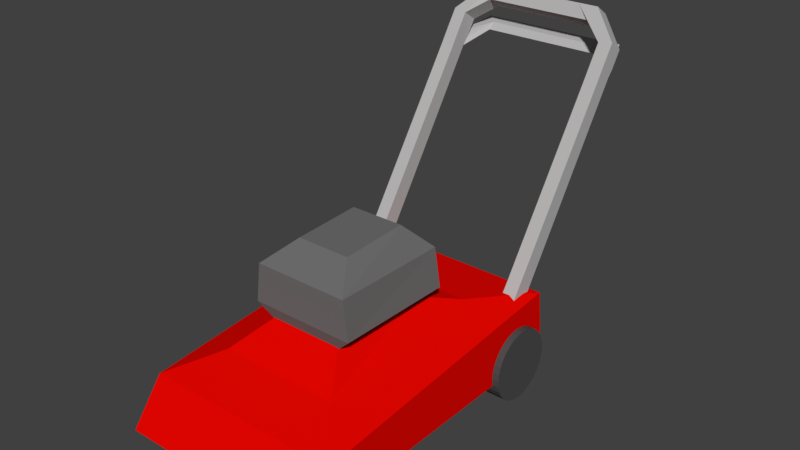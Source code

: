 # Source: LawnMower.blend  (saved by Blender 2.78.0; exported with 4.5.12 LTS)
import bpy
from mathutils import Matrix  # noqa: F401  (used for matrix-valued properties, if any)

bpy.ops.wm.read_factory_settings(use_empty=True)
scene = bpy.context.scene
scene.name = 'Scene'

# ---- collections
col_collection_1 = bpy.data.collections.new('Collection 1'); scene.collection.children.link(col_collection_1)

# ---- materials (node trees are filled in below, after node groups)
mat_engine = bpy.data.materials.new('Engine')
mat_engine.alpha_threshold = 0.0
mat_engine.use_transparent_shadow = False
mat_engine.diffuse_color = (0.1574, 0.1574, 0.1574, 1.0)
mat_engine.roughness = 0.5
mat_engine.specular_intensity = 0.5463
mat_handlemat = bpy.data.materials.new('HandleMat')
mat_handlemat.alpha_threshold = 0.0
mat_handlemat.use_transparent_shadow = False
mat_handlemat.preview_render_type = 'SHADERBALL'
mat_handlemat.diffuse_color = (0.4919, 0.4846, 0.4846, 1.0)
mat_handlemat.roughness = 0.5
mat_handlemat.specular_intensity = 0.6779
mat_wheelmat = bpy.data.materials.new('WheelMat')
mat_wheelmat.alpha_threshold = 0.0
mat_wheelmat.use_transparent_shadow = False
mat_wheelmat.diffuse_color = (0.07658, 0.07658, 0.07658, 1.0)
mat_wheelmat.roughness = 0.5
mat_wheelmat.specular_intensity = 0.05828
mat_chassismat = bpy.data.materials.new('ChassisMat')
mat_chassismat.alpha_threshold = 0.0
mat_chassismat.use_transparent_shadow = False
mat_chassismat.diffuse_color = (0.8, 0.001786, 0.0, 1.0)
mat_chassismat.roughness = 0.5
mat_chassismat.specular_intensity = 0.2362

# ---- material node trees

# ---- world
world_world = bpy.data.worlds.new('World'); scene.world = world_world
world_world.color = (0.05088, 0.05088, 0.05088)
world_world.use_sun_shadow = False
world_world.sun_shadow_jitter_overblur = 0.0
world_world.cycles.sampling_method = 'MANUAL'

# ---- meshes
me_engine = bpy.data.meshes.new('Engine')
me_engine.from_pydata([(-0.08794, -0.1752, 0.2721), (-0.08794, 0.07838, 0.2721), (0.08794, -0.1752, 0.2721), (0.08794, 0.07838, 0.2721), (-0.1274, -0.1872, 0.3098), (-0.131, 0.1006, 0.3098), (0.1274, -0.1872, 0.3098), (0.131, 0.1006, 0.3098), (-0.1155, -0.1872, 0.4038), (-0.1168, 0.1006, 0.4024), (0.1155, -0.1872, 0.4038), (0.1168, 0.1006, 0.4024), (-0.06557, -0.1174, 0.4517), (-0.06557, 0.04849, 0.4586), (0.06557, -0.1174, 0.4517), (0.06557, 0.04849, 0.4586)], [], [(0, 1, 3, 2), (0, 2, 6, 4), (6, 7, 11, 10), (3, 1, 5, 7), (2, 3, 7, 6), (1, 0, 4, 5), (8, 10, 14, 12), (5, 4, 8, 9), (4, 6, 10, 8), (7, 5, 9, 11), (15, 13, 12, 14), (11, 9, 13, 15), (10, 11, 15, 14), (9, 8, 12, 13)])
me_engine.materials.append(mat_engine)
me_engine.use_remesh_preserve_volume = False
me_engine.use_remesh_preserve_attributes = False
me_engine.use_mirror_vertex_groups = False
me_engine.update()
me_handle = bpy.data.meshes.new('Handle')
me_handle.from_pydata([(-0.2185, 0.254, 0.2315), (-0.1523, 0.6393, 0.807), (-0.2185, 0.2911, 0.2066), (-0.1523, 0.6764, 0.7821), (0.2185, 0.254, 0.2315), (0.1523, 0.6393, 0.807), (0.2185, 0.2911, 0.2066), (0.1523, 0.6764, 0.7821), (-0.1853, 0.2911, 0.2066), (-0.1385, 0.6764, 0.7821), (-0.1853, 0.254, 0.2315), (-0.1385, 0.6393, 0.807), (0.1385, 0.6764, 0.7821), (0.1853, 0.254, 0.2315), (0.1853, 0.2911, 0.2066), (0.1385, 0.6393, 0.807), (-0.2185, 0.5712, 0.705), (-0.2185, 0.6353, 0.7209), (0.2185, 0.6353, 0.7209), (0.2185, 0.5983, 0.7457), (-0.1853, 0.595, 0.7409), (-0.1853, 0.6321, 0.716), (0.1853, 0.595, 0.7409), (0.1853, 0.6321, 0.716), (-0.1006, 0.6393, 0.807), (-0.1006, 0.6764, 0.7821), (-0.1348, 0.6628, 0.7508), (-0.1348, 0.6257, 0.7756), (0.1011, 0.6764, 0.7821), (0.1344, 0.6628, 0.7508), (0.1011, 0.6393, 0.807), (0.1344, 0.6257, 0.7756), (0.2185, 0.5712, 0.705), (0.1853, 0.568, 0.7002), (-0.2185, 0.6083, 0.6802), (-0.1853, 0.6051, 0.6754), (-0.1853, 0.568, 0.7002), (-0.2185, 0.5983, 0.7457), (0.2185, 0.6083, 0.6802), (0.1853, 0.6051, 0.6754), (-0.1853, 0.543, 0.6615), (-0.1853, 0.5908, 0.6594), (0.1853, 0.543, 0.6615), (0.1853, 0.5908, 0.6594), (0.2185, 0.5462, 0.6663), (0.2185, 0.5941, 0.6643), (-0.2185, 0.5941, 0.6643), (-0.2185, 0.5462, 0.6663), (-0.1828, 0.6992, 0.71), (-0.1554, 0.672, 0.7052), (0.1828, 0.6992, 0.71), (0.1554, 0.672, 0.7052), (-0.1554, 0.6577, 0.6893), (0.1554, 0.6577, 0.6893), (0.1828, 0.6849, 0.6941), (-0.1828, 0.6849, 0.6941)], [], [(37, 1, 3, 17), (23, 12, 7, 18), (18, 7, 5, 19), (20, 11, 1, 37), (14, 6, 4, 13), (9, 3, 1, 11), (25, 9, 11, 24), (2, 8, 10, 0), (27, 24, 11, 20), (17, 3, 9, 21), (19, 5, 15, 22), (7, 12, 15, 5), (29, 28, 12, 23), (4, 44, 42, 13), (2, 46, 41, 8), (10, 40, 47, 0), (6, 45, 44, 4), (14, 43, 45, 6), (0, 47, 46, 2), (8, 41, 40, 10), (13, 42, 43, 14), (29, 23, 22, 31), (21, 26, 27, 20), (21, 9, 25, 26), (31, 30, 24, 27), (28, 25, 24, 30), (12, 28, 30, 15), (22, 15, 30, 31), (26, 29, 31, 27), (26, 25, 28, 29), (32, 19, 22, 33), (34, 17, 21, 35), (36, 20, 37, 16), (38, 18, 19, 32), (39, 23, 18, 38), (16, 37, 17, 34), (20, 36, 35, 21), (23, 39, 33, 22), (36, 40, 41, 35), (39, 43, 42, 33), (33, 42, 44, 32), (32, 44, 45, 38), (45, 43, 53, 54), (34, 46, 47, 16), (16, 47, 40, 36), (38, 45, 54, 50), (49, 51, 50, 48), (52, 53, 51, 49), (34, 35, 49, 48), (35, 41, 52, 49), (41, 46, 55, 52), (39, 38, 50, 51), (46, 34, 48, 55), (43, 39, 51, 53), (48, 50, 54, 55), (55, 54, 53, 52)])
me_handle.materials.append(mat_handlemat)
me_handle.use_remesh_preserve_volume = False
me_handle.use_remesh_preserve_attributes = False
me_handle.use_mirror_vertex_groups = False
me_handle.update()
me_wheels = bpy.data.meshes.new('Wheels')
me_wheels.from_pydata([(0.2004, -0.2386, 0.0926), (0.2567, -0.2386, 0.0926), (0.2004, -0.2399, 0.07977), (0.2567, -0.2399, 0.07977), (0.2004, -0.2436, 0.06743), (0.2567, -0.2436, 0.06743), (0.2004, -0.2497, 0.05606), (0.2567, -0.2497, 0.05606), (0.2004, -0.2579, 0.0461), (0.2567, -0.2579, 0.0461), (0.2004, -0.2679, 0.03792), (0.2567, -0.2679, 0.03792), (0.2004, -0.2792, 0.03184), (0.2567, -0.2792, 0.03184), (0.2004, -0.2916, 0.0281), (0.2567, -0.2916, 0.0281), (0.2004, -0.3044, 0.02683), (0.2567, -0.3044, 0.02683), (0.2004, -0.3172, 0.0281), (0.2567, -0.3172, 0.0281), (0.2004, -0.3296, 0.03184), (0.2567, -0.3296, 0.03184), (0.2004, -0.341, 0.03792), (0.2567, -0.341, 0.03792), (0.2004, -0.3509, 0.0461), (0.2567, -0.3509, 0.0461), (0.2004, -0.3591, 0.05606), (0.2567, -0.3591, 0.05606), (0.2004, -0.3652, 0.06743), (0.2567, -0.3652, 0.06743), (0.2004, -0.3689, 0.07977), (0.2567, -0.3689, 0.07977), (0.2004, -0.3702, 0.0926), (0.2567, -0.3702, 0.0926), (0.2004, -0.3689, 0.1054), (0.2567, -0.3689, 0.1054), (0.2004, -0.3652, 0.1178), (0.2567, -0.3652, 0.1178), (0.2004, -0.3591, 0.1291), (0.2567, -0.3591, 0.1291), (0.2004, -0.3509, 0.1391), (0.2567, -0.3509, 0.1391), (0.2004, -0.341, 0.1473), (0.2567, -0.341, 0.1473), (0.2004, -0.3296, 0.1534), (0.2567, -0.3296, 0.1534), (0.2004, -0.3172, 0.1571), (0.2567, -0.3172, 0.1571), (0.2004, -0.3044, 0.1584), (0.2567, -0.3044, 0.1584), (0.2004, -0.2916, 0.1571), (0.2567, -0.2916, 0.1571), (0.2004, -0.2792, 0.1534), (0.2567, -0.2792, 0.1534), (0.2004, -0.2679, 0.1473), (0.2567, -0.2679, 0.1473), (0.2004, -0.2579, 0.1391), (0.2567, -0.2579, 0.1391), (0.2004, -0.2497, 0.1291), (0.2567, -0.2497, 0.1291), (0.2004, -0.2436, 0.1178), (0.2567, -0.2436, 0.1178), (0.2004, -0.2399, 0.1054), (0.2567, -0.2399, 0.1054), (0.2004, 0.3269, 0.0926), (0.2567, 0.3269, 0.0926), (0.2004, 0.3253, 0.07572), (0.2567, 0.3253, 0.07572), (0.2004, 0.3203, 0.05948), (0.2567, 0.3203, 0.05948), (0.2004, 0.3123, 0.04452), (0.2567, 0.3123, 0.04452), (0.2004, 0.3016, 0.0314), (0.2567, 0.3016, 0.0314), (0.2004, 0.2885, 0.02063), (0.2567, 0.2885, 0.02063), (0.2004, 0.2735, 0.01263), (0.2567, 0.2735, 0.01263), (0.2004, 0.2573, 0.007709), (0.2567, 0.2573, 0.007709), (0.2004, 0.2404, 0.006046), (0.2567, 0.2404, 0.006046), (0.2004, 0.2235, 0.007709), (0.2567, 0.2235, 0.007709), (0.2004, 0.2072, 0.01263), (0.2567, 0.2072, 0.01263), (0.2004, 0.1923, 0.02063), (0.2567, 0.1923, 0.02063), (0.2004, 0.1792, 0.0314), (0.2567, 0.1792, 0.0314), (0.2004, 0.1684, 0.04452), (0.2567, 0.1684, 0.04452), (0.2004, 0.1604, 0.05948), (0.2567, 0.1604, 0.05948), (0.2004, 0.1555, 0.07572), (0.2567, 0.1555, 0.07572), (0.2004, 0.1538, 0.0926), (0.2567, 0.1538, 0.0926), (0.2004, 0.1555, 0.1095), (0.2567, 0.1555, 0.1095), (0.2004, 0.1604, 0.1257), (0.2567, 0.1604, 0.1257), (0.2004, 0.1684, 0.1407), (0.2567, 0.1684, 0.1407), (0.2004, 0.1792, 0.1538), (0.2567, 0.1792, 0.1538), (0.2004, 0.1923, 0.1646), (0.2567, 0.1923, 0.1646), (0.2004, 0.2072, 0.1726), (0.2567, 0.2072, 0.1726), (0.2004, 0.2235, 0.1775), (0.2567, 0.2235, 0.1775), (0.2004, 0.2404, 0.1792), (0.2567, 0.2404, 0.1792), (0.2004, 0.2573, 0.1775), (0.2567, 0.2573, 0.1775), (0.2004, 0.2735, 0.1726), (0.2567, 0.2735, 0.1726), (0.2004, 0.2885, 0.1646), (0.2567, 0.2885, 0.1646), (0.2004, 0.3016, 0.1538), (0.2567, 0.3016, 0.1538), (0.2004, 0.3123, 0.1407), (0.2567, 0.3123, 0.1407), (0.2004, 0.3203, 0.1257), (0.2567, 0.3203, 0.1257), (0.2004, 0.3253, 0.1095), (0.2567, 0.3253, 0.1095), (-0.2567, -0.2386, 0.0926), (-0.2004, -0.2386, 0.0926), (-0.2567, -0.2399, 0.07977), (-0.2004, -0.2399, 0.07977), (-0.2567, -0.2436, 0.06743), (-0.2004, -0.2436, 0.06743), (-0.2567, -0.2497, 0.05606), (-0.2004, -0.2497, 0.05606), (-0.2567, -0.2579, 0.0461), (-0.2004, -0.2579, 0.0461), (-0.2567, -0.2679, 0.03792), (-0.2004, -0.2679, 0.03792), (-0.2567, -0.2792, 0.03184), (-0.2004, -0.2792, 0.03184), (-0.2567, -0.2916, 0.0281), (-0.2004, -0.2916, 0.0281), (-0.2567, -0.3044, 0.02683), (-0.2004, -0.3044, 0.02683), (-0.2567, -0.3172, 0.0281), (-0.2004, -0.3172, 0.0281), (-0.2567, -0.3296, 0.03184), (-0.2004, -0.3296, 0.03184), (-0.2567, -0.341, 0.03792), (-0.2004, -0.341, 0.03792), (-0.2567, -0.3509, 0.0461), (-0.2004, -0.3509, 0.0461), (-0.2567, -0.3591, 0.05606), (-0.2004, -0.3591, 0.05606), (-0.2567, -0.3652, 0.06743), (-0.2004, -0.3652, 0.06743), (-0.2567, -0.3689, 0.07977), (-0.2004, -0.3689, 0.07977), (-0.2567, -0.3702, 0.0926), (-0.2004, -0.3702, 0.0926), (-0.2567, -0.3689, 0.1054), (-0.2004, -0.3689, 0.1054), (-0.2567, -0.3652, 0.1178), (-0.2004, -0.3652, 0.1178), (-0.2567, -0.3591, 0.1291), (-0.2004, -0.3591, 0.1291), (-0.2567, -0.3509, 0.1391), (-0.2004, -0.3509, 0.1391), (-0.2567, -0.341, 0.1473), (-0.2004, -0.341, 0.1473), (-0.2567, -0.3296, 0.1534), (-0.2004, -0.3296, 0.1534), (-0.2567, -0.3172, 0.1571), (-0.2004, -0.3172, 0.1571), (-0.2567, -0.3044, 0.1584), (-0.2004, -0.3044, 0.1584), (-0.2567, -0.2916, 0.1571), (-0.2004, -0.2916, 0.1571), (-0.2567, -0.2792, 0.1534), (-0.2004, -0.2792, 0.1534), (-0.2567, -0.2679, 0.1473), (-0.2004, -0.2679, 0.1473), (-0.2567, -0.2579, 0.1391), (-0.2004, -0.2579, 0.1391), (-0.2567, -0.2497, 0.1291), (-0.2004, -0.2497, 0.1291), (-0.2567, -0.2436, 0.1178), (-0.2004, -0.2436, 0.1178), (-0.2567, -0.2399, 0.1054), (-0.2004, -0.2399, 0.1054), (-0.2567, 0.3269, 0.0926), (-0.2004, 0.3269, 0.0926), (-0.2567, 0.3253, 0.07572), (-0.2004, 0.3253, 0.07572), (-0.2567, 0.3203, 0.05948), (-0.2004, 0.3203, 0.05948), (-0.2567, 0.3123, 0.04452), (-0.2004, 0.3123, 0.04452), (-0.2567, 0.3016, 0.0314), (-0.2004, 0.3016, 0.0314), (-0.2567, 0.2885, 0.02063), (-0.2004, 0.2885, 0.02063), (-0.2567, 0.2735, 0.01263), (-0.2004, 0.2735, 0.01263), (-0.2567, 0.2573, 0.007709), (-0.2004, 0.2573, 0.007709), (-0.2567, 0.2404, 0.006046), (-0.2004, 0.2404, 0.006046), (-0.2567, 0.2235, 0.007709), (-0.2004, 0.2235, 0.007709), (-0.2567, 0.2072, 0.01263), (-0.2004, 0.2072, 0.01263), (-0.2567, 0.1923, 0.02063), (-0.2004, 0.1923, 0.02063), (-0.2567, 0.1792, 0.0314), (-0.2004, 0.1792, 0.0314), (-0.2567, 0.1684, 0.04452), (-0.2004, 0.1684, 0.04452), (-0.2567, 0.1604, 0.05948), (-0.2004, 0.1604, 0.05948), (-0.2567, 0.1555, 0.07572), (-0.2004, 0.1555, 0.07572), (-0.2567, 0.1538, 0.0926), (-0.2004, 0.1538, 0.0926), (-0.2567, 0.1555, 0.1095), (-0.2004, 0.1555, 0.1095), (-0.2567, 0.1604, 0.1257), (-0.2004, 0.1604, 0.1257), (-0.2567, 0.1684, 0.1407), (-0.2004, 0.1684, 0.1407), (-0.2567, 0.1792, 0.1538), (-0.2004, 0.1792, 0.1538), (-0.2567, 0.1923, 0.1646), (-0.2004, 0.1923, 0.1646), (-0.2567, 0.2072, 0.1726), (-0.2004, 0.2072, 0.1726), (-0.2567, 0.2235, 0.1775), (-0.2004, 0.2235, 0.1775), (-0.2567, 0.2404, 0.1792), (-0.2004, 0.2404, 0.1792), (-0.2567, 0.2573, 0.1775), (-0.2004, 0.2573, 0.1775), (-0.2567, 0.2735, 0.1726), (-0.2004, 0.2735, 0.1726), (-0.2567, 0.2885, 0.1646), (-0.2004, 0.2885, 0.1646), (-0.2567, 0.3016, 0.1538), (-0.2004, 0.3016, 0.1538), (-0.2567, 0.3123, 0.1407), (-0.2004, 0.3123, 0.1407), (-0.2567, 0.3203, 0.1257), (-0.2004, 0.3203, 0.1257), (-0.2567, 0.3253, 0.1095), (-0.2004, 0.3253, 0.1095)], [], [(0, 1, 3, 2), (2, 3, 5, 4), (4, 5, 7, 6), (6, 7, 9, 8), (8, 9, 11, 10), (10, 11, 13, 12), (12, 13, 15, 14), (14, 15, 17, 16), (16, 17, 19, 18), (18, 19, 21, 20), (20, 21, 23, 22), (22, 23, 25, 24), (24, 25, 27, 26), (26, 27, 29, 28), (28, 29, 31, 30), (30, 31, 33, 32), (32, 33, 35, 34), (34, 35, 37, 36), (36, 37, 39, 38), (38, 39, 41, 40), (40, 41, 43, 42), (42, 43, 45, 44), (44, 45, 47, 46), (46, 47, 49, 48), (48, 49, 51, 50), (50, 51, 53, 52), (52, 53, 55, 54), (54, 55, 57, 56), (56, 57, 59, 58), (58, 59, 61, 60), (3, 1, 63, 61, 59, 57, 55, 53, 51, 49, 47, 45, 43, 41, 39, 37, 35, 33, 31, 29, 27, 25, 23, 21, 19, 17, 15, 13, 11, 9, 7, 5), (60, 61, 63, 62), (62, 63, 1, 0), (0, 2, 4, 6, 8, 10, 12, 14, 16, 18, 20, 22, 24, 26, 28, 30, 32, 34, 36, 38, 40, 42, 44, 46, 48, 50, 52, 54, 56, 58, 60, 62), (64, 65, 67, 66), (66, 67, 69, 68), (68, 69, 71, 70), (70, 71, 73, 72), (72, 73, 75, 74), (74, 75, 77, 76), (76, 77, 79, 78), (78, 79, 81, 80), (80, 81, 83, 82), (82, 83, 85, 84), (84, 85, 87, 86), (86, 87, 89, 88), (88, 89, 91, 90), (90, 91, 93, 92), (92, 93, 95, 94), (94, 95, 97, 96), (96, 97, 99, 98), (98, 99, 101, 100), (100, 101, 103, 102), (102, 103, 105, 104), (104, 105, 107, 106), (106, 107, 109, 108), (108, 109, 111, 110), (110, 111, 113, 112), (112, 113, 115, 114), (114, 115, 117, 116), (116, 117, 119, 118), (118, 119, 121, 120), (120, 121, 123, 122), (122, 123, 125, 124), (67, 65, 127, 125, 123, 121, 119, 117, 115, 113, 111, 109, 107, 105, 103, 101, 99, 97, 95, 93, 91, 89, 87, 85, 83, 81, 79, 77, 75, 73, 71, 69), (124, 125, 127, 126), (126, 127, 65, 64), (64, 66, 68, 70, 72, 74, 76, 78, 80, 82, 84, 86, 88, 90, 92, 94, 96, 98, 100, 102, 104, 106, 108, 110, 112, 114, 116, 118, 120, 122, 124, 126), (128, 129, 131, 130), (130, 131, 133, 132), (132, 133, 135, 134), (134, 135, 137, 136), (136, 137, 139, 138), (138, 139, 141, 140), (140, 141, 143, 142), (142, 143, 145, 144), (144, 145, 147, 146), (146, 147, 149, 148), (148, 149, 151, 150), (150, 151, 153, 152), (152, 153, 155, 154), (154, 155, 157, 156), (156, 157, 159, 158), (158, 159, 161, 160), (160, 161, 163, 162), (162, 163, 165, 164), (164, 165, 167, 166), (166, 167, 169, 168), (168, 169, 171, 170), (170, 171, 173, 172), (172, 173, 175, 174), (174, 175, 177, 176), (176, 177, 179, 178), (178, 179, 181, 180), (180, 181, 183, 182), (182, 183, 185, 184), (184, 185, 187, 186), (186, 187, 189, 188), (131, 129, 191, 189, 187, 185, 183, 181, 179, 177, 175, 173, 171, 169, 167, 165, 163, 161, 159, 157, 155, 153, 151, 149, 147, 145, 143, 141, 139, 137, 135, 133), (188, 189, 191, 190), (190, 191, 129, 128), (128, 130, 132, 134, 136, 138, 140, 142, 144, 146, 148, 150, 152, 154, 156, 158, 160, 162, 164, 166, 168, 170, 172, 174, 176, 178, 180, 182, 184, 186, 188, 190), (192, 193, 195, 194), (194, 195, 197, 196), (196, 197, 199, 198), (198, 199, 201, 200), (200, 201, 203, 202), (202, 203, 205, 204), (204, 205, 207, 206), (206, 207, 209, 208), (208, 209, 211, 210), (210, 211, 213, 212), (212, 213, 215, 214), (214, 215, 217, 216), (216, 217, 219, 218), (218, 219, 221, 220), (220, 221, 223, 222), (222, 223, 225, 224), (224, 225, 227, 226), (226, 227, 229, 228), (228, 229, 231, 230), (230, 231, 233, 232), (232, 233, 235, 234), (234, 235, 237, 236), (236, 237, 239, 238), (238, 239, 241, 240), (240, 241, 243, 242), (242, 243, 245, 244), (244, 245, 247, 246), (246, 247, 249, 248), (248, 249, 251, 250), (250, 251, 253, 252), (195, 193, 255, 253, 251, 249, 247, 245, 243, 241, 239, 237, 235, 233, 231, 229, 227, 225, 223, 221, 219, 217, 215, 213, 211, 209, 207, 205, 203, 201, 199, 197), (252, 253, 255, 254), (254, 255, 193, 192), (192, 194, 196, 198, 200, 202, 204, 206, 208, 210, 212, 214, 216, 218, 220, 222, 224, 226, 228, 230, 232, 234, 236, 238, 240, 242, 244, 246, 248, 250, 252, 254)])
me_wheels.materials.append(mat_wheelmat)
me_wheels.use_remesh_preserve_volume = False
me_wheels.use_remesh_preserve_attributes = False
me_wheels.use_mirror_vertex_groups = False
me_wheels.update()
me_chassis = bpy.data.meshes.new('Chassis')
me_chassis.from_pydata([(-0.2401, -0.4493, 0.07305), (-0.2402, -0.3723, 0.1748), (-0.2402, 0.3463, 0.07305), (-0.2402, 0.3287, 0.2341), (0.2401, -0.4493, 0.07305), (0.2402, -0.3723, 0.1748), (0.2402, 0.3463, 0.07305), (0.2402, 0.3287, 0.2341), (-0.147, -0.2603, 0.2192), (-0.147, 0.1635, 0.2569), (0.147, -0.2603, 0.2192), (0.147, 0.1635, 0.2569), (-0.08794, -0.1752, 0.2808), (-0.08794, 0.07838, 0.2808), (0.08794, -0.1752, 0.2808), (0.08794, 0.07838, 0.2808)], [], [(0, 1, 3, 2), (2, 3, 7, 6), (6, 7, 5, 4), (4, 5, 1, 0), (2, 6, 4, 0), (5, 7, 11, 10), (9, 8, 12, 13), (3, 1, 8, 9), (1, 5, 10, 8), (7, 3, 9, 11), (8, 10, 14, 12), (11, 9, 13, 15), (10, 11, 15, 14), (12, 14, 15, 13)])
me_chassis.materials.append(mat_chassismat)
me_chassis.use_remesh_preserve_volume = False
me_chassis.use_remesh_preserve_attributes = False
me_chassis.use_mirror_vertex_groups = False
me_chassis.update()

# ---- objects
ob_engine = bpy.data.objects.new('Engine', me_engine)
ob_handle = bpy.data.objects.new('Handle', me_handle)
ob_wheels = bpy.data.objects.new('Wheels', me_wheels)
ob_chassis = bpy.data.objects.new('Chassis', me_chassis)

# ---- transforms, parenting, visibility, modifiers, constraints
ob_engine.location = (0.0, 0.0, 0.0)
ob_engine.lineart.crease_threshold = 0.0
ob_handle.location = (0.0, 0.0, 0.0)
ob_handle.lineart.crease_threshold = 0.0
ob_wheels.location = (0.0, 0.0, 0.0)
ob_wheels.lineart.crease_threshold = 0.0
ob_chassis.location = (0.0, 0.0, 0.0)
ob_chassis.lineart.crease_threshold = 0.0

# ---- collection membership
col_collection_1.objects.link(ob_engine)
col_collection_1.objects.link(ob_handle)
col_collection_1.objects.link(ob_wheels)
col_collection_1.objects.link(ob_chassis)

# ---- scene / render settings (as saved in the file)
scene.frame_start = 1; scene.frame_end = 250; scene.frame_set(1)
scene.render.engine = 'BLENDER_EEVEE_NEXT'
scene.render.resolution_percentage = 50
scene.render.dither_intensity = 0.0
scene.cycles.use_denoising = False
scene.cycles.samples = 128
scene.cycles.sampling_pattern = 'TABULATED_SOBOL'
scene.cycles.light_sampling_threshold = 0.0
scene.cycles.use_adaptive_sampling = False
scene.cycles.use_light_tree = False
scene.cycles.blur_glossy = 0.0
scene.cycles.sample_clamp_indirect = 0.0
scene.view_settings.view_transform = 'Standard'
bpy.context.view_layer.update()

# ---- added for rendering (the .blend has no active camera and no usable light): camera, sun
cam_auto = bpy.data.cameras.new('AutoCamera')
cam_auto.lens = 50.0
cam_auto.sensor_width = 36.0
cam_auto.clip_end = 1000.0
ob_auto_camera = bpy.data.objects.new('AutoCamera', cam_auto)
scene.collection.objects.link(ob_auto_camera)
ob_auto_camera.location = (1.37982, -1.53086, 1.51036)
ob_auto_camera.rotation_euler = (1.09748, -7.21219e-08, 0.694738)
scene.camera = ob_auto_camera
light_auto_sun = bpy.data.lights.new('AutoSun', 'SUN')
light_auto_sun.energy = 3.0
light_auto_sun.angle = 0.0523599
ob_auto_sun = bpy.data.objects.new('AutoSun', light_auto_sun)
scene.collection.objects.link(ob_auto_sun)
ob_auto_sun.rotation_euler = (0.872665, 0.174533, 0.523599)
bpy.context.view_layer.update()

